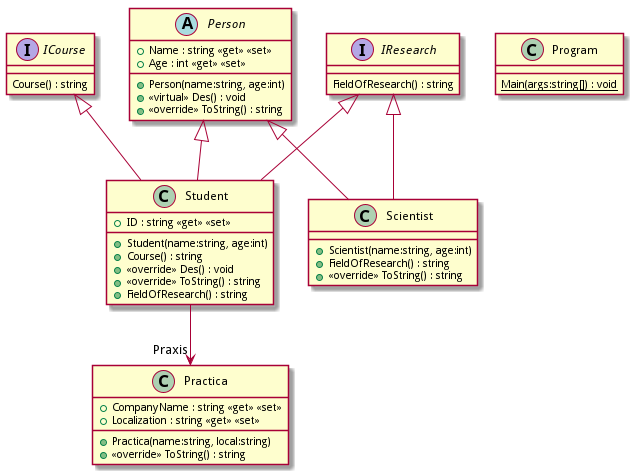

The diagram above was rendered by PlantUML. Its source (embedded in the PNG):
@startuml
interface ICourse {
    Course() : string
}
interface IResearch {
    FieldOfResearch() : string
}
abstract class Person {
    + Name : string <<get>> <<set>>
    + Age : int <<get>> <<set>>
    + Person(name:string, age:int)
    + <<virtual>> Des() : void
    + <<override>> ToString() : string
}
class Practica {
    + CompanyName : string <<get>> <<set>>
    + Localization : string <<get>> <<set>>
    + Practica(name:string, local:string)
    + <<override>> ToString() : string
}
class Student {
    + ID : string <<get>> <<set>>
    + Student(name:string, age:int)
    + Course() : string
    + <<override>> Des() : void
    + <<override>> ToString() : string
    + FieldOfResearch() : string
}
class Scientist {
    + Scientist(name:string, age:int)
    + FieldOfResearch() : string
    + <<override>> ToString() : string
}
class Program {
    {static} Main(args:string[]) : void
}
Person <|-- Student
ICourse <|-- Student
IResearch <|-- Student
Student --> "Praxis" Practica
Person <|-- Scientist
IResearch <|-- Scientist
@enduml